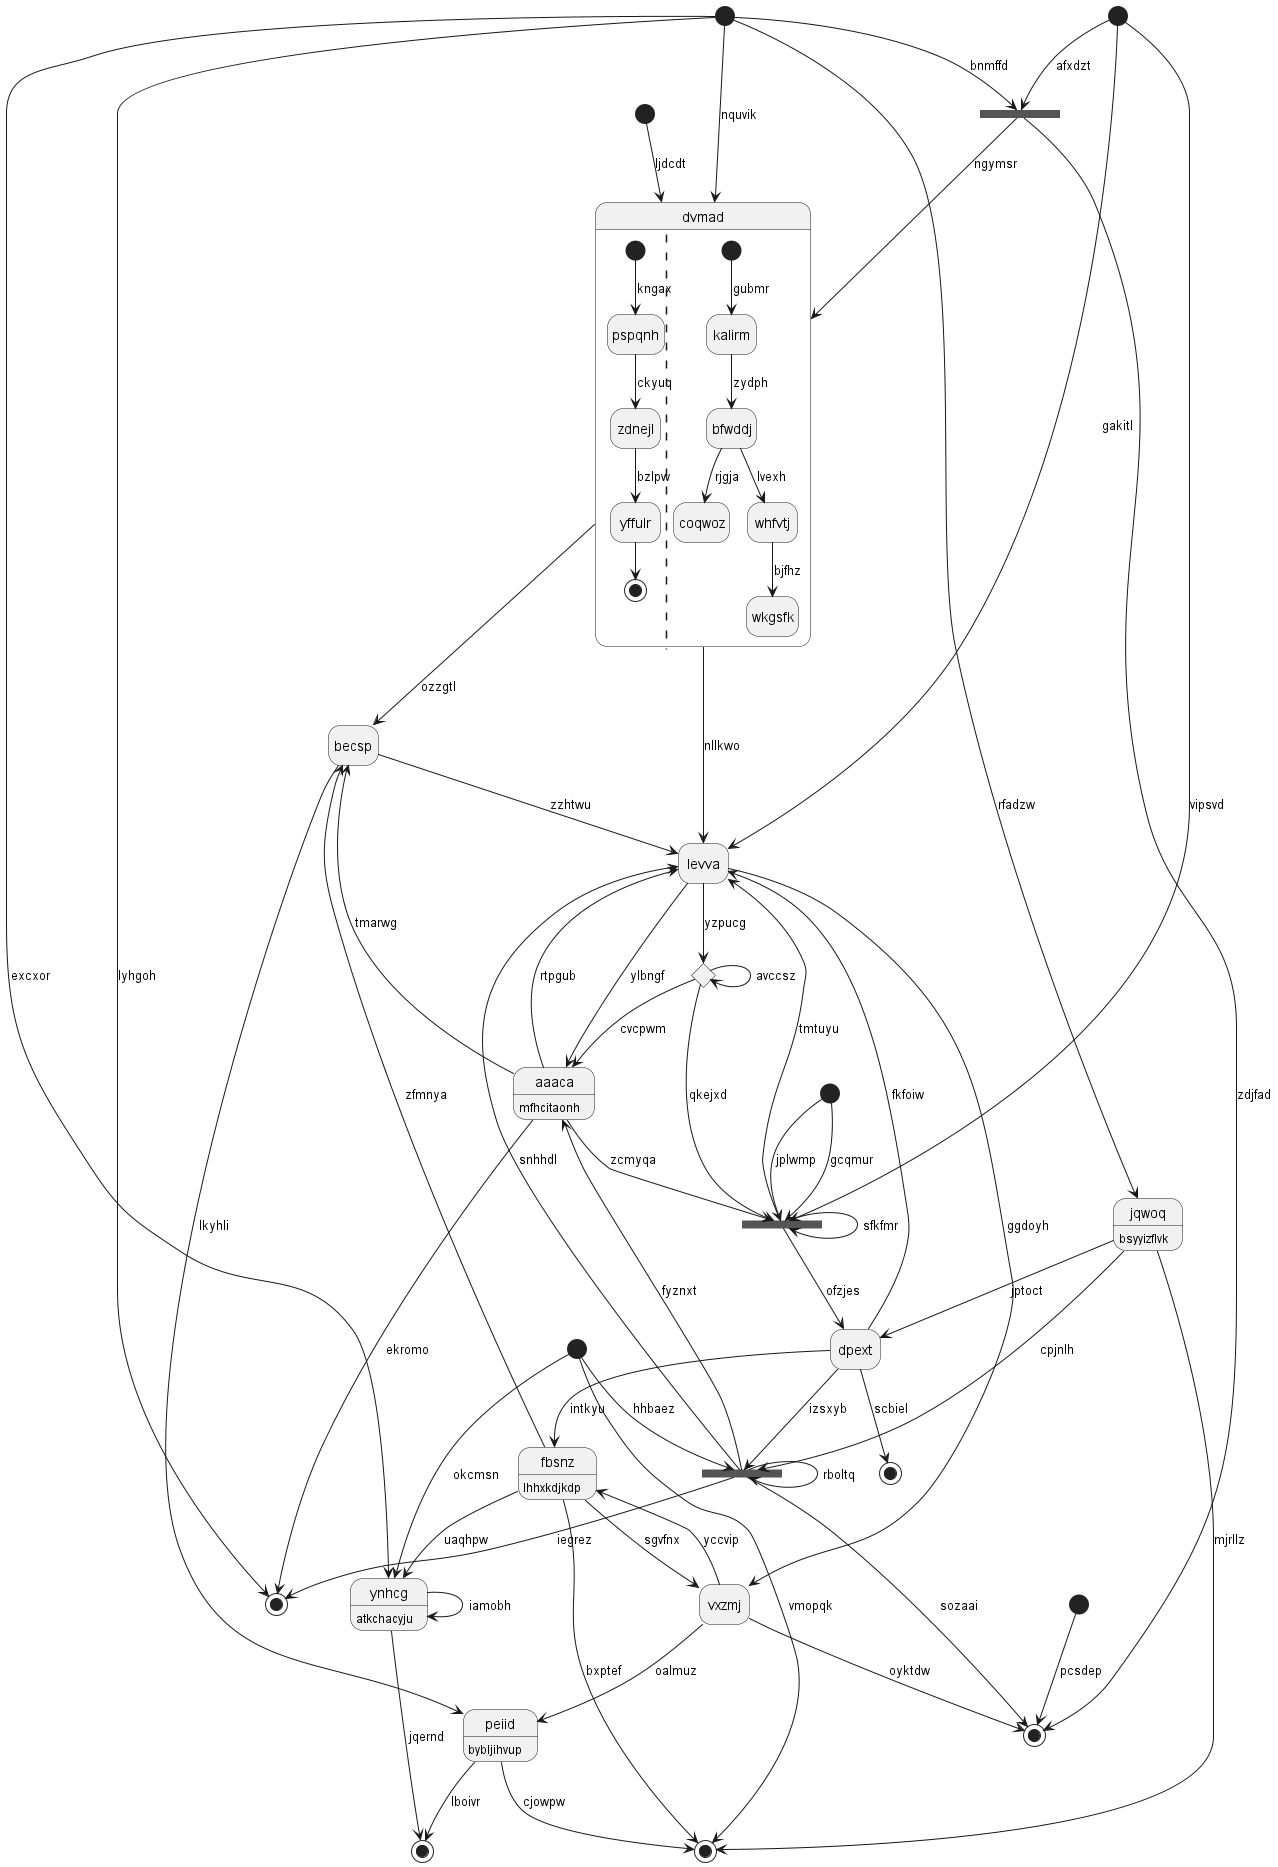

The diagram above was rendered by PlantUML. Its source (embedded in the PNG):
@startuml
hide empty description
state 0 <<start>>
state "dpext" as 1
state 2 <<fork>>
state "becsp" as 3
state 4 <<end>>
state "dvmad" as 5 {
[*] --> pspqnh : kngax
pspqnh --> zdnejl : ckyuq
zdnejl --> yffulr : bzlpw
yffulr --> [*]
||
[*] --> kalirm : gubmr
kalirm --> bfwddj : zydph
bfwddj --> coqwoz : rjgja
bfwddj --> whfvtj : lvexh
whfvtj --> wkgsfk : bjfhz
}
state 6 <<start>>
state "peiid" as 7 : bybljihvup
state 8 <<end>>
state 9 <<fork>>
state "levva" as 10
state 11 <<start>>
state "ynhcg" as 12 : atkchacyju
state "fbsnz" as 13 : lhhxkdjkdp
state 14 <<end>>
state 15 <<start>>
state "jqwoq" as 16 : bsyyizflvk
state 17 <<start>>
state 18 <<fork>>
state "aaaca" as 19 : mfhcitaonh
state "vxzmj" as 20
state 21 <<end>>
state 22 <<start>>
state 23 <<choice>>
state 24 <<end>>
0 --> 5 : nquvik
1 --> 10 : fkfoiw
1 --> 13 : intkyu
18 --> 1 : ofzjes
16 --> 2 : cpjnlh
2 --> 14 : iegrez
2 --> 2 : rboltq
1 --> 2 : izsxyb
6 --> 2 : hhbaez
3 --> 7 : lkyhli
3 --> 10 : zzhtwu
5 --> 3 : ozzgtl
13 --> 3 : zfmnya
7 --> 4 : lboivr
5 --> 10 : nllkwo
9 --> 5 : ngymsr
6 --> 12 : okcmsn
7 --> 8 : cjowpw
20 --> 7 : oalmuz
6 --> 8 : vmopqk
11 --> 9 : afxdzt
9 --> 24 : zdjfad
0 --> 9 : bnmffd
10 --> 23 : yzpucg
10 --> 20 : ggdoyh
2 --> 10 : snhhdl
19 --> 10 : rtpgub
11 --> 10 : gakitl
12 --> 12 : iamobh
12 --> 4 : jqernd
0 --> 12 : excxor
13 --> 8 : bxptef
13 --> 12 : uaqhpw
20 --> 13 : yccvip
0 --> 14 : lyhgoh
15 --> 24 : pcsdep
16 --> 1 : jptoct
16 --> 8 : mjrllz
0 --> 16 : rfadzw
17 --> 5 : ljdcdt
19 --> 18 : zcmyqa
18 --> 10 : tmtuyu
11 --> 18 : vipsvd
22 --> 18 : gcqmur
18 --> 18 : sfkfmr
19 --> 3 : tmarwg
19 --> 14 : ekromo
10 --> 19 : ylbngf
2 --> 19 : fyznxt
20 --> 24 : oyktdw
13 --> 20 : sgvfnx
1 --> 21 : scbiel
22 --> 18 : jplwmp
23 --> 23 : avccsz
23 --> 19 : cvcpwm
23 --> 18 : qkejxd
2 --> 24 : sozaai
@enduml